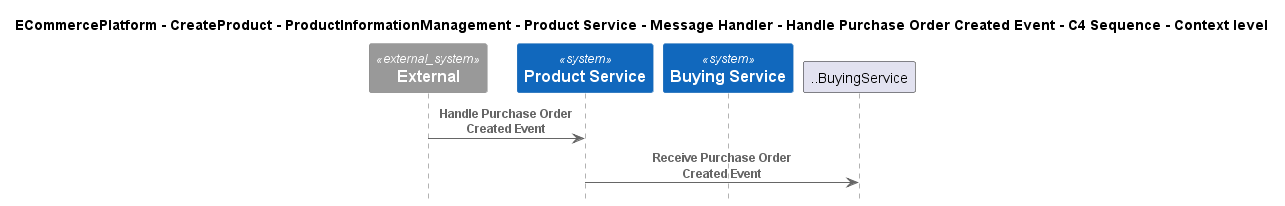

The diagram above was rendered by PlantUML. Its source (embedded in the PNG):
@startuml
!include ..\..\..\..\..\..\..\..\..\.c4s\C4_Sequence.puml

title ECommercePlatform - CreateProduct - ProductInformationManagement - Product Service - Message Handler - Handle Purchase Order Created Event - C4 Sequence - Context level

System_Ext(C4InterFlow.SoftwareSystems.ExternalSystem, "External", "")
System(ECommercePlatform.CreateProduct.ProductInformationManagement.SoftwareSystems.ProductService, "Product Service", "")
System(ECommercePlatform.CreateProduct.BuyingAndMerchandising.SoftwareSystems.BuyingService, "Buying Service", "")

Rel(C4InterFlow.SoftwareSystems.ExternalSystem, ECommercePlatform.CreateProduct.ProductInformationManagement.SoftwareSystems.ProductService, "Handle Purchase Order Created Event")
Rel(ECommercePlatform.CreateProduct.ProductInformationManagement.SoftwareSystems.ProductService, ..BuyingService, "Receive Purchase Order Created Event")


@enduml